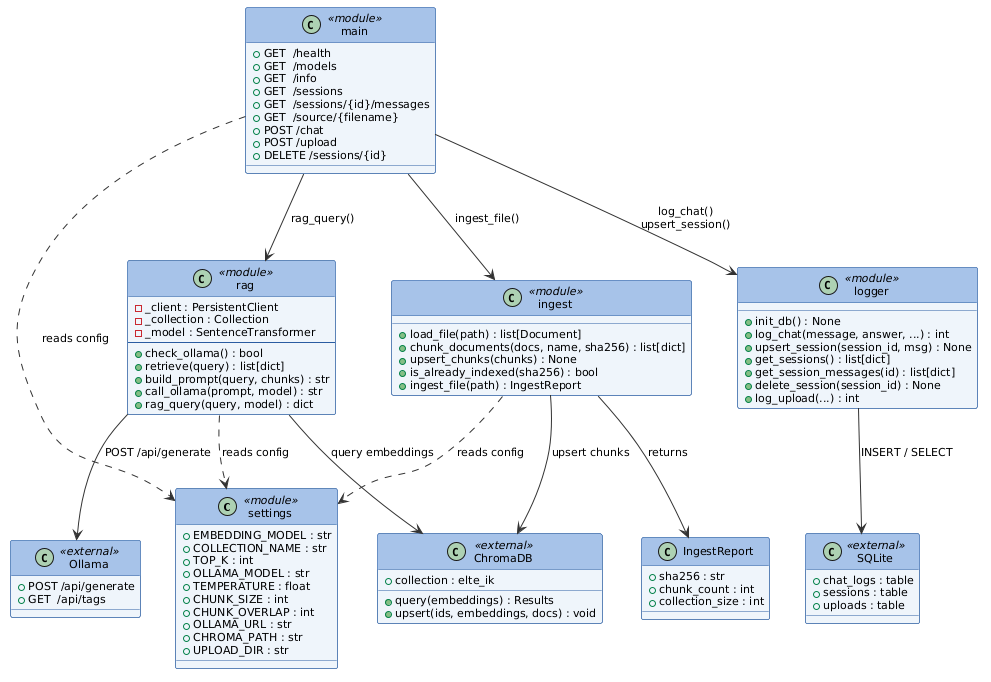

The diagram above was rendered by PlantUML. Its source (embedded in the PNG):
@startuml
skinparam backgroundColor White
skinparam defaultFontName Arial
skinparam defaultFontSize 11
skinparam classBackgroundColor #EEF4FB
skinparam classBorderColor #2B5DA1
skinparam classHeaderBackgroundColor #a7c2e8
skinparam classHeaderFontColor White
skinparam ArrowColor #333333

class "settings" << module >> {
  + EMBEDDING_MODEL : str
  + COLLECTION_NAME : str
  + TOP_K : int
  + OLLAMA_MODEL : str
  + TEMPERATURE : float
  + CHUNK_SIZE : int
  + CHUNK_OVERLAP : int
  + OLLAMA_URL : str
  + CHROMA_PATH : str
  + UPLOAD_DIR : str
}

class "rag" << module >> {
  - _client : PersistentClient
  - _collection : Collection
  - _model : SentenceTransformer
  --
  + check_ollama() : bool
  + retrieve(query) : list[dict]
  + build_prompt(query, chunks) : str
  + call_ollama(prompt, model) : str
  + rag_query(query, model) : dict
}

class "ingest" << module >> {
  + load_file(path) : list[Document]
  + chunk_documents(docs, name, sha256) : list[dict]
  + upsert_chunks(chunks) : None
  + is_already_indexed(sha256) : bool
  + ingest_file(path) : IngestReport
}

class "IngestReport" {
  + sha256 : str
  + chunk_count : int
  + collection_size : int
}

class "logger" << module >> {
  + init_db() : None
  + log_chat(message, answer, ...) : int
  + upsert_session(session_id, msg) : None
  + get_sessions() : list[dict]
  + get_session_messages(id) : list[dict]
  + delete_session(session_id) : None
  + log_upload(...) : int
}

class "main" << module >> {
  + GET  /health
  + GET  /models
  + GET  /info
  + GET  /sessions
  + GET  /sessions/{id}/messages
  + GET  /source/{filename}
  + POST /chat
  + POST /upload
  + DELETE /sessions/{id}
}

class "ChromaDB" << external >> {
  + collection : elte_ik
  + query(embeddings) : Results
  + upsert(ids, embeddings, docs) : void
}

class "SQLite" << external >> {
  + chat_logs : table
  + sessions : table
  + uploads : table
}

class "Ollama" << external >> {
  + POST /api/generate
  + GET  /api/tags
}

main --> rag    : rag_query()
main --> ingest : ingest_file()
main --> logger : log_chat()\nupsert_session()
main ..> settings : reads config

rag --> ChromaDB : query embeddings
rag --> Ollama   : POST /api/generate
rag ..> settings : reads config

ingest --> ChromaDB    : upsert chunks
ingest --> IngestReport : returns
ingest ..> settings    : reads config

logger --> SQLite : INSERT / SELECT
@enduml